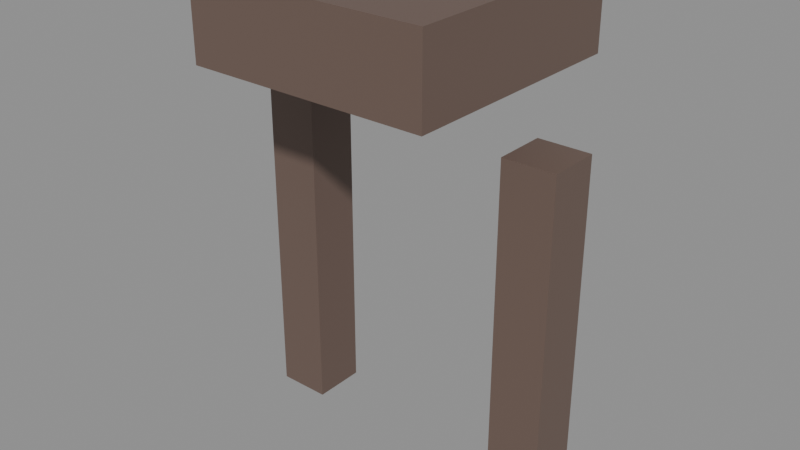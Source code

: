 # Source: hair_short_a.blend  (saved by Blender 5.2.45; exported with 4.5.12 LTS)
import bpy
from mathutils import Matrix  # noqa: F401  (used for matrix-valued properties, if any)

bpy.ops.wm.read_factory_settings(use_empty=True)
scene = bpy.context.scene
scene.name = 'Scene'

# ---- materials (node trees are filled in below, after node groups)
mat_hair = bpy.data.materials.new('hair')

# ---- material node trees
mat_hair.use_nodes = True; mat_hair.node_tree.nodes.clear()
_N = mat_hair.node_tree.nodes; _L = mat_hair.node_tree.links
n0 = _N.new('ShaderNodeBsdfPrincipled'); n0.name = 'Principled BSDF'; n0.location = (-200, 100)
n0.inputs[0].default_value = (0.15, 0.1, 0.08, 1.0)
n0.inputs[10].default_value = 0.005
n1 = _N.new('ShaderNodeOutputMaterial'); n1.name = 'Material Output'; n1.location = (200, 100)
_L.new(n0.outputs[0], n1.inputs[0])
n1.is_active_output = True

# ---- meshes
me_cube = bpy.data.meshes.new('Cube')
me_cube.from_pydata([(-0.09, -0.09, 0.97), (-0.09, -0.09, 1.03), (-0.09, 0.09, 0.97), (-0.09, 0.09, 1.03), (0.09, -0.09, 0.97), (0.09, -0.09, 1.03), (0.09, 0.09, 0.97), (0.09, 0.09, 1.03)], [], [(0, 1, 3, 2), (2, 3, 7, 6), (6, 7, 5, 4), (4, 5, 1, 0), (2, 6, 4, 0), (7, 3, 1, 5)])
_uv = me_cube.uv_layers.new(name='UVMap')
_uv.uv.foreach_set('vector', [0.375, 0.0, 0.625, 0.0, 0.625, 0.25, 0.375, 0.25, 0.375, 0.25, 0.625, 0.25, 0.625, 0.5, 0.375, 0.5, 0.375, 0.5, 0.625, 0.5, 0.625, 0.75, 0.375, 0.75, 0.375, 0.75, 0.625, 0.75, 0.625, 1.0, 0.375, 1.0, 0.125, 0.5, 0.375, 0.5, 0.375, 0.75, 0.125, 0.75, 0.625, 0.5, 0.875, 0.5, 0.875, 0.75, 0.625, 0.75])
me_cube.materials.append(mat_hair)
me_cube.update()
me_cube_001 = bpy.data.meshes.new('Cube.001')
me_cube_001.from_pydata([(-0.12, 0.0, 0.675), (-0.12, 0.0, 0.925), (-0.12, 0.04, 0.675), (-0.12, 0.04, 0.925), (-0.08, 0.0, 0.675), (-0.08, 0.0, 0.925), (-0.08, 0.04, 0.675), (-0.08, 0.04, 0.925)], [], [(0, 1, 3, 2), (2, 3, 7, 6), (6, 7, 5, 4), (4, 5, 1, 0), (2, 6, 4, 0), (7, 3, 1, 5)])
_uv = me_cube_001.uv_layers.new(name='UVMap')
_uv.uv.foreach_set('vector', [0.375, 0.0, 0.625, 0.0, 0.625, 0.25, 0.375, 0.25, 0.375, 0.25, 0.625, 0.25, 0.625, 0.5, 0.375, 0.5, 0.375, 0.5, 0.625, 0.5, 0.625, 0.75, 0.375, 0.75, 0.375, 0.75, 0.625, 0.75, 0.625, 1.0, 0.375, 1.0, 0.125, 0.5, 0.375, 0.5, 0.375, 0.75, 0.125, 0.75, 0.625, 0.5, 0.875, 0.5, 0.875, 0.75, 0.625, 0.75])
me_cube_001.materials.append(mat_hair)
me_cube_001.update()
me_cube_002 = bpy.data.meshes.new('Cube.002')
me_cube_002.from_pydata([(0.08, 0.0, 0.675), (0.08, 0.0, 0.925), (0.08, 0.04, 0.675), (0.08, 0.04, 0.925), (0.12, 0.0, 0.675), (0.12, 0.0, 0.925), (0.12, 0.04, 0.675), (0.12, 0.04, 0.925)], [], [(0, 1, 3, 2), (2, 3, 7, 6), (6, 7, 5, 4), (4, 5, 1, 0), (2, 6, 4, 0), (7, 3, 1, 5)])
_uv = me_cube_002.uv_layers.new(name='UVMap')
_uv.uv.foreach_set('vector', [0.375, 0.0, 0.625, 0.0, 0.625, 0.25, 0.375, 0.25, 0.375, 0.25, 0.625, 0.25, 0.625, 0.5, 0.375, 0.5, 0.375, 0.5, 0.625, 0.5, 0.625, 0.75, 0.375, 0.75, 0.375, 0.75, 0.625, 0.75, 0.625, 1.0, 0.375, 1.0, 0.125, 0.5, 0.375, 0.5, 0.375, 0.75, 0.125, 0.75, 0.625, 0.5, 0.875, 0.5, 0.875, 0.75, 0.625, 0.75])
me_cube_002.materials.append(mat_hair)
me_cube_002.update()

# ---- objects
ob_hair_short_a = bpy.data.objects.new('hair_short_a', me_cube)
ob_hair_short_a_braid_l = bpy.data.objects.new('hair_short_a_braid_l', me_cube_001)
ob_hair_short_a_braid_r = bpy.data.objects.new('hair_short_a_braid_r', me_cube_002)

# ---- transforms, parenting, visibility, modifiers, constraints
ob_hair_short_a.location = (0.0, 0.0, 0.0)
ob_hair_short_a_braid_l.location = (0.0, 0.0, 0.0)
ob_hair_short_a_braid_r.location = (0.0, 0.0, 0.0)

# ---- collection membership
scene.collection.objects.link(ob_hair_short_a)
scene.collection.objects.link(ob_hair_short_a_braid_l)
scene.collection.objects.link(ob_hair_short_a_braid_r)

# ---- scene / render settings (as saved in the file)
scene.frame_start = 1; scene.frame_end = 250; scene.frame_set(1)
scene.render.engine = 'BLENDER_EEVEE_NEXT'
scene.render.bake_bias = 0.0
scene.render.bake_samples = 0
scene.render.compositor_device = 'GPU'
scene.eevee.use_volume_custom_range = False
scene.eevee.fast_gi_thickness_near = 0.1
scene.eevee.fast_gi_thickness_far = 0.0
scene.eevee.ray_tracing_options.screen_trace_thickness = 0.1
bpy.context.view_layer.update()

# ---- added for rendering (the .blend has no active camera and no usable light): camera, sun + grey world if the file has none
cam_auto = bpy.data.cameras.new('AutoCamera')
cam_auto.lens = 50.0
cam_auto.sensor_width = 36.0
cam_auto.clip_end = 1000.0
ob_auto_camera = bpy.data.objects.new('AutoCamera', cam_auto)
scene.collection.objects.link(ob_auto_camera)
ob_auto_camera.location = (0.43003, -0.516037, 1.19652)
ob_auto_camera.rotation_euler = (1.09748, -7.21219e-08, 0.694738)
scene.camera = ob_auto_camera
light_auto_sun = bpy.data.lights.new('AutoSun', 'SUN')
light_auto_sun.energy = 3.0
light_auto_sun.angle = 0.0523599
ob_auto_sun = bpy.data.objects.new('AutoSun', light_auto_sun)
scene.collection.objects.link(ob_auto_sun)
ob_auto_sun.rotation_euler = (0.872665, 0.174533, 0.523599)
if scene.world is None:
    world_auto = bpy.data.worlds.new('AutoWorld')
    world_auto.color = (0.3, 0.3, 0.3)
    scene.world = world_auto
bpy.context.view_layer.update()
